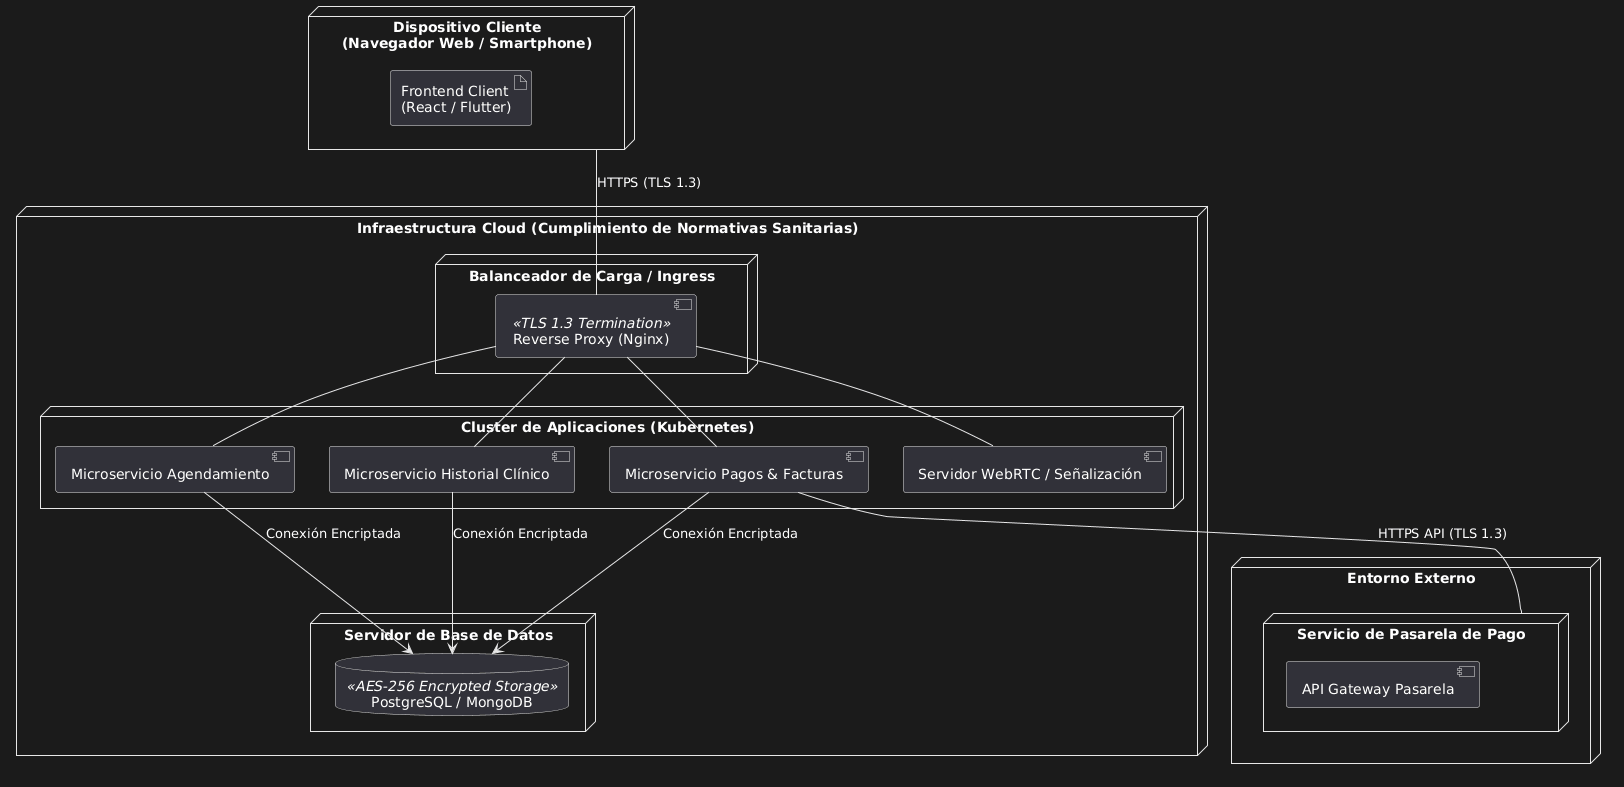

The diagram above was rendered by PlantUML. Its source (embedded in the PNG):
@startuml
node "Dispositivo Cliente\n(Navegador Web / Smartphone)" as ClientNode {
  artifact "Frontend Client\n(React / Flutter)" as App
}

node "Infraestructura Cloud (Cumplimiento de Normativas Sanitarias)" {
  node "Balanceador de Carga / Ingress" {
    component "Reverse Proxy (Nginx)" as Proxy <<TLS 1.3 Termination>>
  }

  node "Cluster de Aplicaciones (Kubernetes)" {
    component "Microservicio Agendamiento" as ServiceAgendamiento
    component "Microservicio Historial Clínico" as ServiceHistorial
    component "Microservicio Pagos & Facturas" as ServicePagos
    component "Servidor WebRTC / Señalización" as ServiceSignal
  }

  node "Servidor de Base de Datos" {
    database "PostgreSQL / MongoDB" as StorageDB <<AES-256 Encrypted Storage>>
  }
}

node "Entorno Externo" {
  node "Servicio de Pasarela de Pago" as PaymentNode {
    component "API Gateway Pasarela" as PaymentAPI
  }
}

ClientNode -- Proxy : HTTPS (TLS 1.3)
Proxy -- ServiceAgendamiento
Proxy -- ServiceHistorial
Proxy -- ServicePagos
Proxy -- ServiceSignal

ServiceAgendamiento --> StorageDB : Conexión Encriptada
ServiceHistorial --> StorageDB : Conexión Encriptada
ServicePagos --> StorageDB : Conexión Encriptada

ServicePagos -- PaymentNode : HTTPS API (TLS 1.3)
@enduml